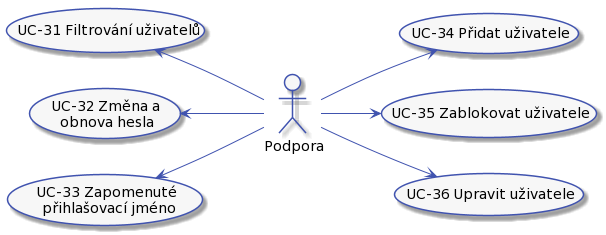

The diagram above was rendered by PlantUML. Its source (embedded in the PNG):
@startuml



skinparam activity {
    BorderColor #4053AF
    ArrowColor #4053AF
    FontName Roboto
    BackgroundColor #F7F7F7
    StartColor #4053AF
    EndColor #4053AF
}

skinparam activityDiamond {
    BorderColor #4053AF
    ArrowColor #4053AF
    FontName Roboto
    BackgroundColor #F7F7F7
}

skinparam actor {
    BorderColor #4053AF
    ArrowColor #4053AF
    FontName Roboto
    BackgroundColor #F7F7F7
}

skinparam useCase {
    BorderColor #4053AF
    ArrowColor #4053AF
    FontName Roboto
    BackgroundColor #F7F7F7
}

skinparam state {
    BorderColor #4053AF
    ArrowColor #4053AF
    FontName Roboto
    BackgroundColor #F7F7F7
}

skinparam sequence {
    ParticipantBorderColor #4053AF
    ParticipantBackgroundColor #F7F7F7
}

skinparam note {
    BorderColor #4053AF
    BackgroundColor #F7F7F7
}

skinparam object {
    BorderColor #4053AF
    BackgroundColor #F7F7F7
}

skinparam class {
    BorderColor #4053AF
    BackgroundColor #F7F7F7
}

left to right direction

actor :Podpora: as support

(UC-31 Filtrování uživatelů) as (UC-31)
(UC-32 Změna a\nobnova hesla) as (UC-32)
(UC-33 Zapomenuté\npřihlašovací jméno) as (UC-33)
(UC-34 Přidat uživatele) as (UC-34)
(UC-35 Zablokovat uživatele) as (UC-35)
(UC-36 Upravit uživatele) as (UC-36)

support -up-> (UC-33)
support -up-> (UC-32)
support -up-> (UC-31)
support -down-> (UC-34)
support -down-> (UC-35)
support -down-> (UC-36)
@enduml